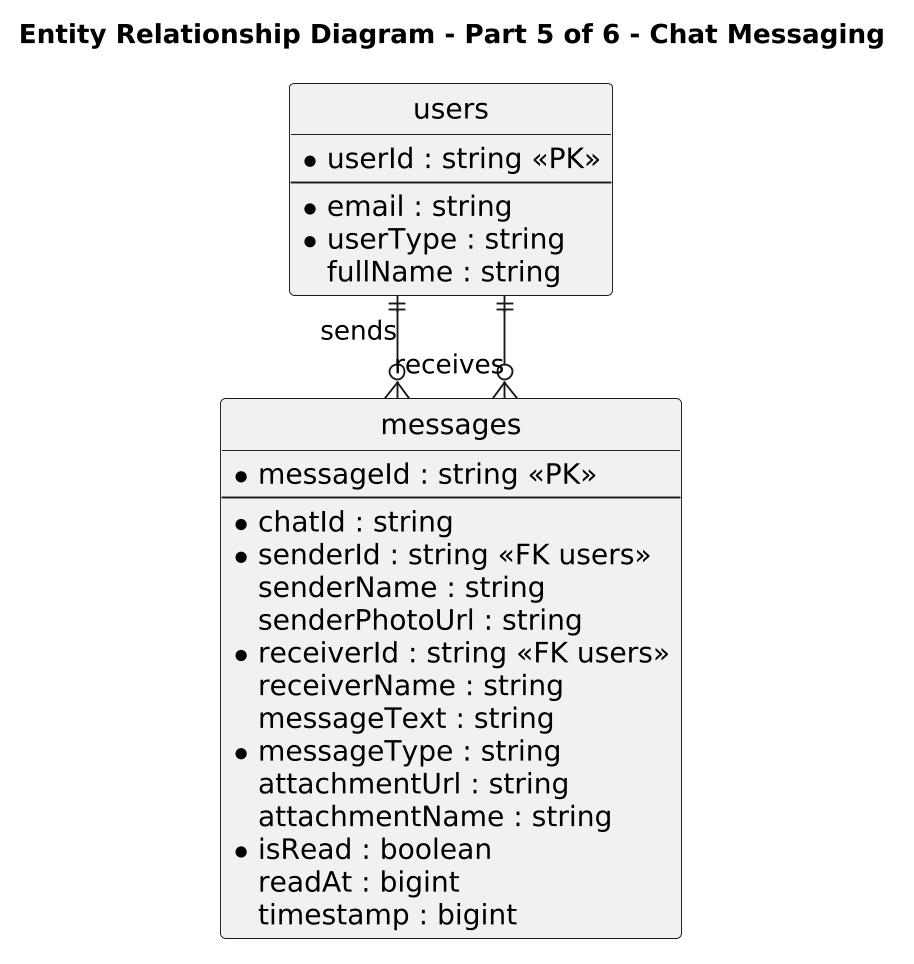

The diagram above was rendered by PlantUML. Its source (embedded in the PNG):
@startuml
title Entity Relationship Diagram - Part 5 of 6 - Chat Messaging
skinparam dpi 180
skinparam linetype ortho
skinparam defaultFontName Arial
skinparam defaultFontSize 15
skinparam classFontSize 17
skinparam classAttributeFontSize 15
skinparam classHeaderFontSize 17
skinparam arrowFontSize 14
skinparam nodesep 50
skinparam ranksep 55
hide circle

entity "users" as users {
  * userId : string <<PK>>
  --
  * email : string
  * userType : string
  fullName : string
}

entity "messages" as messages {
  * messageId : string <<PK>>
  --
  * chatId : string
  * senderId : string <<FK users>>
  senderName : string
  senderPhotoUrl : string
  * receiverId : string <<FK users>>
  receiverName : string
  messageText : string
  * messageType : string
  attachmentUrl : string
  attachmentName : string
  * isRead : boolean
  readAt : bigint
  timestamp : bigint
}


users ||--o{ messages : "sends"
users ||--o{ messages : "receives"
@enduml